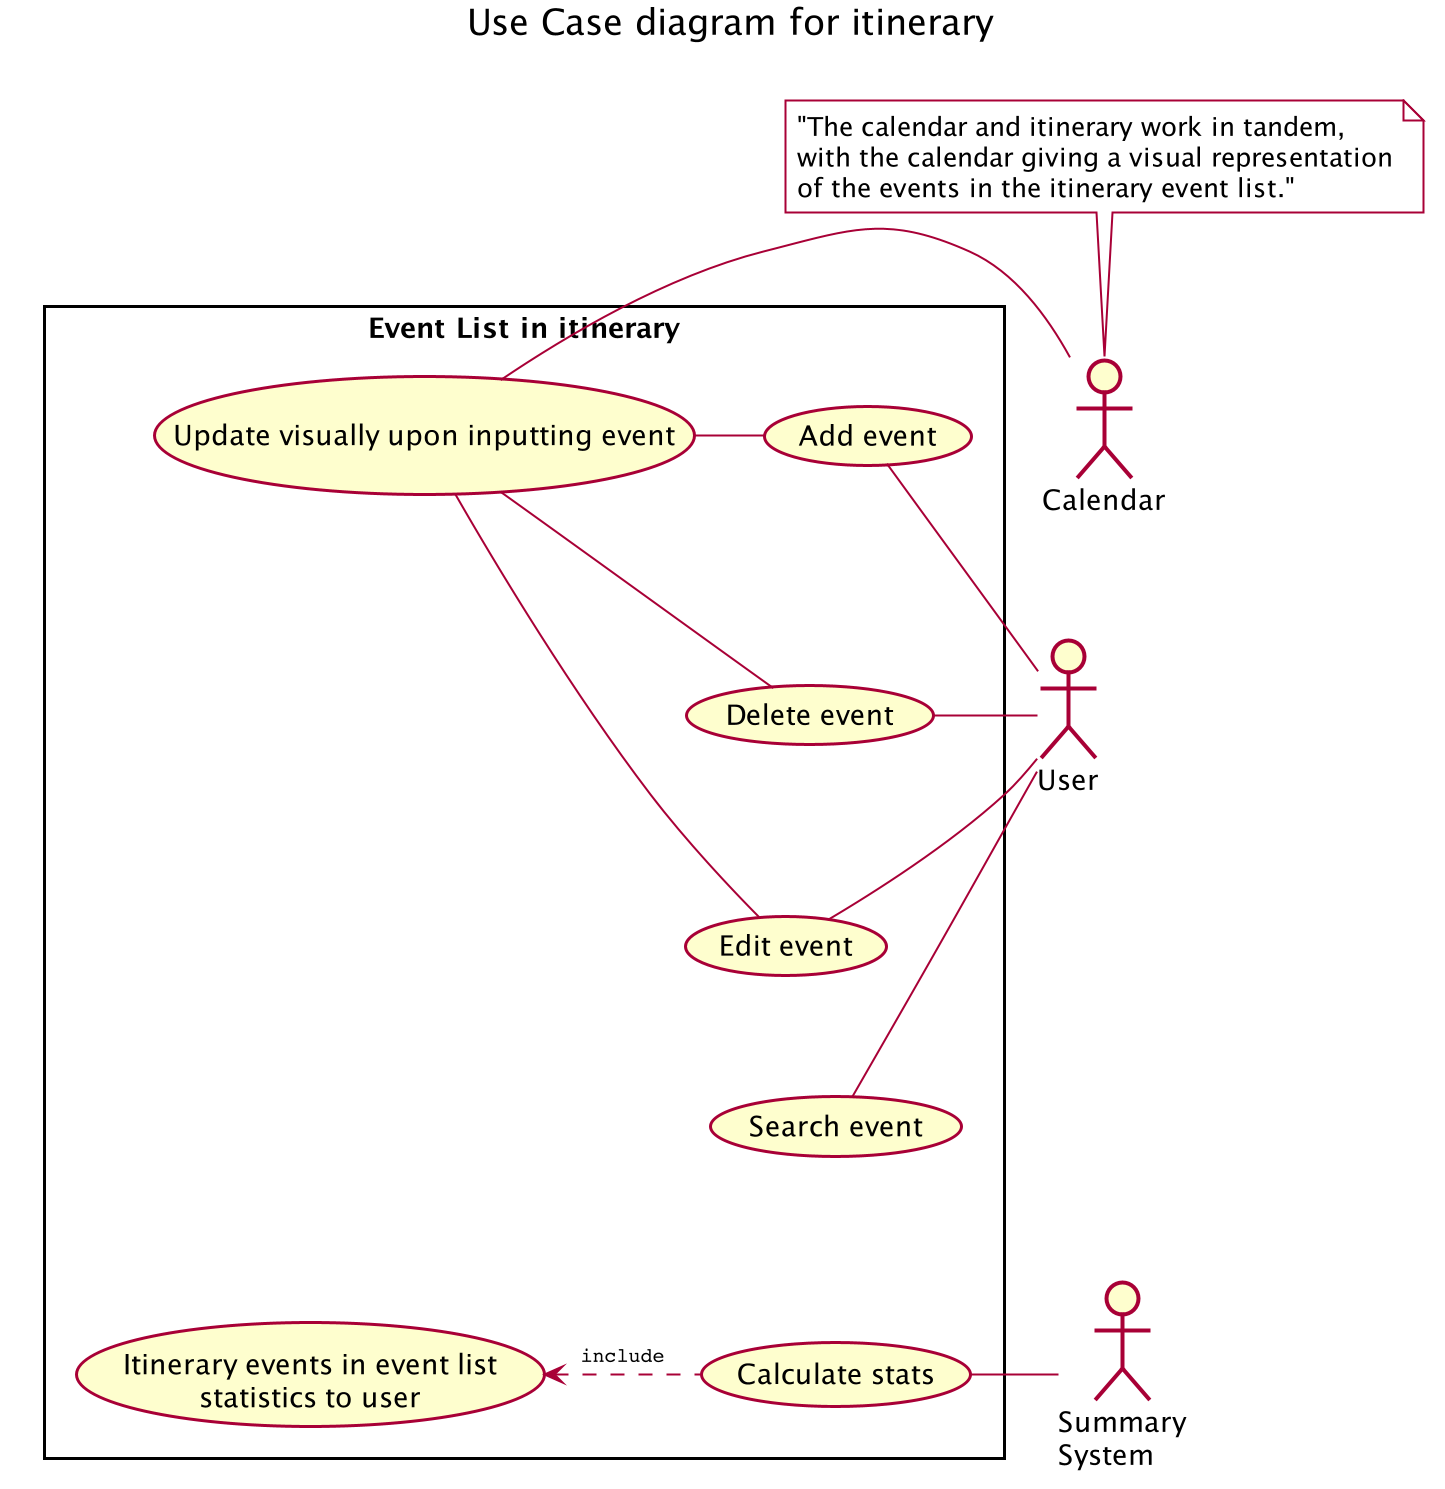

The diagram above was rendered by PlantUML. Its source (embedded in the PNG):
@startuml

skinparam Shadowing false
skinparam ArrowFontStyle normal
skinparam ArrowFontName Courier
skinparam ArrowFontSize 10


title Use Case diagram for itinerary\n

actor User
actor :Summary\nSystem: as Summary
actor Calendar

note top of Calendar #white
"The calendar and itinerary work in tandem,
with the calendar giving a visual representation
of the events in the itinerary event list."
end note

rectangle "Event List in itinerary" {
  Calendar -left- (Update visually upon inputting event)

  User -right- (Add event)
  User -right- (Delete event)
  User -right- (Edit event)
  User -right- (Search event)

  Summary -right- (Calculate stats)
  (Itinerary events in event list\nstatistics to user) <. (Calculate stats): include

  (Add event) -left- (Update visually upon inputting event)
  (Delete event) -left- (Update visually upon inputting event)
  (Edit event) -left- (Update visually upon inputting event)

  (Calculate stats) -[hidden]up- (Search event)
  (Delete event) -[hidden]up- (Add event)
  (Edit event) -[hidden]up- (Delete event)
  (Search event) -[hidden]up- (Edit event)
}

Calendar -[hidden]down-> User
Summary -[hidden]up-> User


@enduml